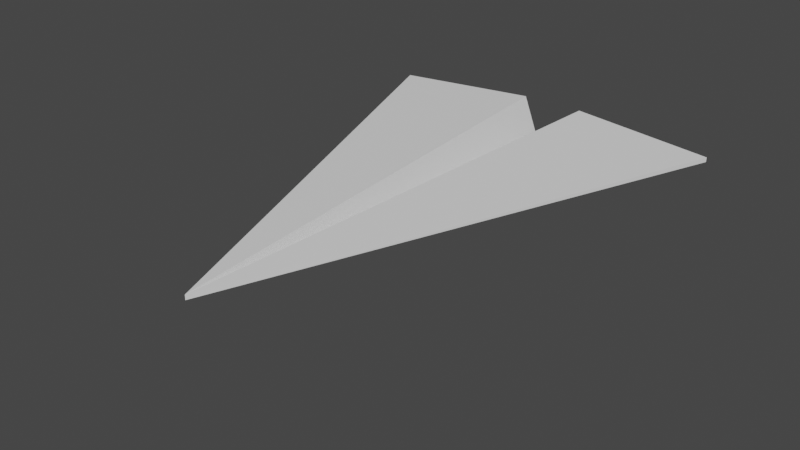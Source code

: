 # Source: PaperPlane.blend  (saved by Blender 3.4.6; exported with 4.5.12 LTS)
import bpy
from mathutils import Matrix  # noqa: F401  (used for matrix-valued properties, if any)

bpy.ops.wm.read_factory_settings(use_empty=True)
scene = bpy.context.scene
scene.name = 'Scene'

# ---- collections
col_collection = bpy.data.collections.new('Collection'); scene.collection.children.link(col_collection)

# ---- world
world_world = bpy.data.worlds.new('World'); scene.world = world_world
world_world.use_nodes = True; world_world.node_tree.nodes.clear()
_N = world_world.node_tree.nodes; _L = world_world.node_tree.links
n0 = _N.new('ShaderNodeOutputWorld'); n0.name = 'World Output'; n0.location = (300, 300)
n1 = _N.new('ShaderNodeBackground'); n1.name = 'Background'; n1.location = (10, 300)
n1.inputs[0].default_value = (0.05088, 0.05088, 0.05088, 1.0)
_L.new(n1.outputs[0], n0.inputs[0])
n0.is_active_output = True
world_world.color = (0.05088, 0.05088, 0.05088)
world_world.use_sun_shadow = False
world_world.sun_shadow_jitter_overblur = 0.0

# ---- meshes
me_plane = bpy.data.meshes.new('Plane')
me_plane.from_pydata([(-1.0, 0.0, 0.0), (1.063, 0.0, -0.3333), (1.008, 0.7515, -0.006544), (1.059, 0.1361, 0.0211)], [], [(0, 3, 2), (3, 0, 1)])
_uv = me_plane.uv_layers.new(name='UVMap')
_uv.uv.foreach_set('vector', [0.0, 0.0, 1.0, 0.6714, 1.0, 1.0, 1.0, 0.6714, 0.0, 0.0, 1.0, 0.5])
me_plane.update()

# ---- objects
ob_plane = bpy.data.objects.new('Plane', me_plane)

# ---- transforms, parenting, visibility, modifiers, constraints
ob_plane.location = (0.0, 0.0, 0.0)
ob_plane.rotation_euler = (0.0, -1.49e-08, 1.571)
_m = ob_plane.modifiers.new('Mirror', 'MIRROR')
_m.use_axis = (False, True, False)
_m.use_clip = True
_m = ob_plane.modifiers.new('Solidify', 'SOLIDIFY')
_m.thickness = 0.02

# ---- collection membership
col_collection.objects.link(ob_plane)

# ---- scene / render settings (as saved in the file)
scene.frame_start = 1; scene.frame_end = 250; scene.frame_set(3)
scene.render.engine = 'BLENDER_EEVEE_NEXT'
scene.cycles.sampling_pattern = 'TABULATED_SOBOL'
scene.cycles.use_light_tree = False
scene.view_settings.view_transform = 'Filmic'
bpy.context.view_layer.update()

# ---- added for rendering (the .blend has no active camera and no usable light): camera, sun
cam_auto = bpy.data.cameras.new('AutoCamera')
cam_auto.lens = 50.0
cam_auto.sensor_width = 36.0
cam_auto.clip_end = 1000.0
ob_auto_camera = bpy.data.objects.new('AutoCamera', cam_auto)
scene.collection.objects.link(ob_auto_camera)
ob_auto_camera.location = (2.38692, -2.83308, 1.74354)
ob_auto_camera.rotation_euler = (1.09748, -7.21219e-08, 0.694738)
scene.camera = ob_auto_camera
light_auto_sun = bpy.data.lights.new('AutoSun', 'SUN')
light_auto_sun.energy = 3.0
light_auto_sun.angle = 0.0523599
ob_auto_sun = bpy.data.objects.new('AutoSun', light_auto_sun)
scene.collection.objects.link(ob_auto_sun)
ob_auto_sun.rotation_euler = (0.872665, 0.174533, 0.523599)
bpy.context.view_layer.update()
